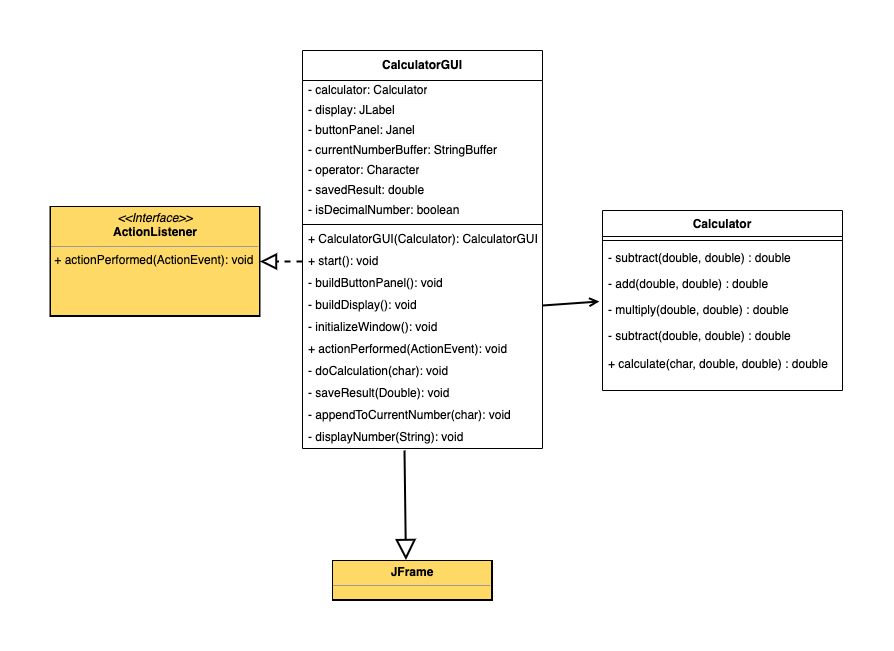

The diagram above was exported from draw.io. Its source (the exported page's mxGraphModel, read from the mxfile embedded in the PNG):
<mxGraphModel dx="1766" dy="639" grid="1" gridSize="10" guides="1" tooltips="1" connect="1" arrows="1" fold="1" page="1" pageScale="1" pageWidth="827" pageHeight="1169" math="0" shadow="0">
  <root>
    <mxCell id="WIyWlLk6GJQsqaUBKTNV-0" />
    <mxCell id="WIyWlLk6GJQsqaUBKTNV-1" parent="WIyWlLk6GJQsqaUBKTNV-0" />
    <mxCell id="zkfFHV4jXpPFQw0GAbJ--0" value="Calculator" style="swimlane;fontStyle=1;align=center;verticalAlign=top;childLayout=stackLayout;horizontal=1;startSize=26;horizontalStack=0;resizeParent=1;resizeLast=0;collapsible=1;marginBottom=0;rounded=0;shadow=0;strokeWidth=1;labelBackgroundColor=default;" parent="WIyWlLk6GJQsqaUBKTNV-1" vertex="1">
      <mxGeometry x="-260" y="170" width="240" height="180" as="geometry">
        <mxRectangle x="220" y="120" width="160" height="26" as="alternateBounds" />
      </mxGeometry>
    </mxCell>
    <mxCell id="zkfFHV4jXpPFQw0GAbJ--4" value="" style="line;html=1;strokeWidth=1;align=left;verticalAlign=middle;spacingTop=-1;spacingLeft=3;spacingRight=3;rotatable=0;labelPosition=right;points=[];portConstraint=eastwest;labelBackgroundColor=none;" parent="zkfFHV4jXpPFQw0GAbJ--0" vertex="1">
      <mxGeometry y="26" width="240" height="8" as="geometry" />
    </mxCell>
    <mxCell id="8SUYWrt5uVoAfsQFH4P2-20" value="- subtract(double, double) : double" style="text;align=left;verticalAlign=top;spacingLeft=4;spacingRight=4;overflow=hidden;rotatable=0;points=[[0,0.5],[1,0.5]];portConstraint=eastwest;labelBackgroundColor=none;" parent="zkfFHV4jXpPFQw0GAbJ--0" vertex="1">
      <mxGeometry y="34" width="240" height="26" as="geometry" />
    </mxCell>
    <mxCell id="zkfFHV4jXpPFQw0GAbJ--5" value="- add(double, double) : double" style="text;align=left;verticalAlign=top;spacingLeft=4;spacingRight=4;overflow=hidden;rotatable=0;points=[[0,0.5],[1,0.5]];portConstraint=eastwest;labelBackgroundColor=none;" parent="zkfFHV4jXpPFQw0GAbJ--0" vertex="1">
      <mxGeometry y="60" width="240" height="26" as="geometry" />
    </mxCell>
    <mxCell id="8SUYWrt5uVoAfsQFH4P2-21" value="- multiply(double, double) : double" style="text;align=left;verticalAlign=top;spacingLeft=4;spacingRight=4;overflow=hidden;rotatable=0;points=[[0,0.5],[1,0.5]];portConstraint=eastwest;labelBackgroundColor=none;" parent="zkfFHV4jXpPFQw0GAbJ--0" vertex="1">
      <mxGeometry y="86" width="240" height="26" as="geometry" />
    </mxCell>
    <mxCell id="8SUYWrt5uVoAfsQFH4P2-22" value="- subtract(double, double) : double" style="text;align=left;verticalAlign=top;spacingLeft=4;spacingRight=4;overflow=hidden;rotatable=0;points=[[0,0.5],[1,0.5]];portConstraint=eastwest;horizontal=1;labelBackgroundColor=none;" parent="zkfFHV4jXpPFQw0GAbJ--0" vertex="1">
      <mxGeometry y="112" width="240" height="28" as="geometry" />
    </mxCell>
    <mxCell id="Y7-8Ol25EKzEniweXU90-16" value="+ calculate(char, double, double) : double" style="text;align=left;verticalAlign=top;spacingLeft=4;spacingRight=4;overflow=hidden;rotatable=0;points=[[0,0.5],[1,0.5]];portConstraint=eastwest;horizontal=1;labelBackgroundColor=none;" vertex="1" parent="zkfFHV4jXpPFQw0GAbJ--0">
      <mxGeometry y="140" width="240" height="28" as="geometry" />
    </mxCell>
    <mxCell id="8SUYWrt5uVoAfsQFH4P2-4" value="&lt;b&gt;CalculatorGUI&lt;/b&gt;" style="swimlane;fontStyle=0;childLayout=stackLayout;horizontal=1;startSize=30;horizontalStack=0;resizeParent=1;resizeParentMax=0;resizeLast=0;collapsible=1;marginBottom=0;whiteSpace=wrap;html=1;labelBackgroundColor=default;" parent="WIyWlLk6GJQsqaUBKTNV-1" vertex="1">
      <mxGeometry x="-560" y="10" width="240" height="398" as="geometry" />
    </mxCell>
    <mxCell id="8SUYWrt5uVoAfsQFH4P2-5" value="&lt;span style=&quot;color: rgb(0, 0, 0); font-family: Helvetica; font-size: 12px; font-style: normal; font-variant-ligatures: normal; font-variant-caps: normal; font-weight: 400; letter-spacing: normal; orphans: 2; text-align: left; text-indent: 0px; text-transform: none; widows: 2; word-spacing: 0px; -webkit-text-stroke-width: 0px; background-color: rgb(251, 251, 251); text-decoration-thickness: initial; text-decoration-style: initial; text-decoration-color: initial; float: none; display: inline !important;&quot;&gt;- calculator: Calculator&lt;/span&gt;" style="text;strokeColor=none;fillColor=none;align=left;verticalAlign=middle;spacingLeft=4;spacingRight=4;overflow=hidden;points=[[0,0.5],[1,0.5]];portConstraint=eastwest;rotatable=0;whiteSpace=wrap;html=1;labelBackgroundColor=none;" parent="8SUYWrt5uVoAfsQFH4P2-4" vertex="1">
      <mxGeometry y="30" width="240" height="20" as="geometry" />
    </mxCell>
    <mxCell id="8SUYWrt5uVoAfsQFH4P2-6" value="&lt;span style=&quot;color: rgb(0, 0, 0); font-family: Helvetica; font-size: 12px; font-style: normal; font-variant-ligatures: normal; font-variant-caps: normal; font-weight: 400; letter-spacing: normal; orphans: 2; text-align: left; text-indent: 0px; text-transform: none; widows: 2; word-spacing: 0px; -webkit-text-stroke-width: 0px; background-color: rgb(251, 251, 251); text-decoration-thickness: initial; text-decoration-style: initial; text-decoration-color: initial; float: none; display: inline !important;&quot;&gt;- display: JLabel&lt;/span&gt;" style="text;strokeColor=none;fillColor=none;align=left;verticalAlign=middle;spacingLeft=4;spacingRight=4;overflow=hidden;points=[[0,0.5],[1,0.5]];portConstraint=eastwest;rotatable=0;whiteSpace=wrap;html=1;labelBackgroundColor=none;" parent="8SUYWrt5uVoAfsQFH4P2-4" vertex="1">
      <mxGeometry y="50" width="240" height="20" as="geometry" />
    </mxCell>
    <mxCell id="Y7-8Ol25EKzEniweXU90-31" value="&lt;span style=&quot;color: rgb(0, 0, 0); font-family: Helvetica; font-size: 12px; font-style: normal; font-variant-ligatures: normal; font-variant-caps: normal; font-weight: 400; letter-spacing: normal; orphans: 2; text-align: left; text-indent: 0px; text-transform: none; widows: 2; word-spacing: 0px; -webkit-text-stroke-width: 0px; background-color: rgb(251, 251, 251); text-decoration-thickness: initial; text-decoration-style: initial; text-decoration-color: initial; float: none; display: inline !important;&quot;&gt;- buttonPanel: Janel&lt;/span&gt;" style="text;strokeColor=none;fillColor=none;align=left;verticalAlign=middle;spacingLeft=4;spacingRight=4;overflow=hidden;points=[[0,0.5],[1,0.5]];portConstraint=eastwest;rotatable=0;whiteSpace=wrap;html=1;labelBackgroundColor=none;" vertex="1" parent="8SUYWrt5uVoAfsQFH4P2-4">
      <mxGeometry y="70" width="240" height="20" as="geometry" />
    </mxCell>
    <mxCell id="Y7-8Ol25EKzEniweXU90-32" value="&lt;span style=&quot;color: rgb(0, 0, 0); font-family: Helvetica; font-size: 12px; font-style: normal; font-variant-ligatures: normal; font-variant-caps: normal; font-weight: 400; letter-spacing: normal; orphans: 2; text-align: left; text-indent: 0px; text-transform: none; widows: 2; word-spacing: 0px; -webkit-text-stroke-width: 0px; background-color: rgb(251, 251, 251); text-decoration-thickness: initial; text-decoration-style: initial; text-decoration-color: initial; float: none; display: inline !important;&quot;&gt;- currentNumberBuffer: StringBuffer&lt;/span&gt;" style="text;strokeColor=none;fillColor=none;align=left;verticalAlign=middle;spacingLeft=4;spacingRight=4;overflow=hidden;points=[[0,0.5],[1,0.5]];portConstraint=eastwest;rotatable=0;whiteSpace=wrap;html=1;labelBackgroundColor=none;" vertex="1" parent="8SUYWrt5uVoAfsQFH4P2-4">
      <mxGeometry y="90" width="240" height="20" as="geometry" />
    </mxCell>
    <mxCell id="Y7-8Ol25EKzEniweXU90-33" value="&lt;span style=&quot;color: rgb(0, 0, 0); font-family: Helvetica; font-size: 12px; font-style: normal; font-variant-ligatures: normal; font-variant-caps: normal; font-weight: 400; letter-spacing: normal; orphans: 2; text-align: left; text-indent: 0px; text-transform: none; widows: 2; word-spacing: 0px; -webkit-text-stroke-width: 0px; background-color: rgb(251, 251, 251); text-decoration-thickness: initial; text-decoration-style: initial; text-decoration-color: initial; float: none; display: inline !important;&quot;&gt;- operator: Character&lt;/span&gt;" style="text;strokeColor=none;fillColor=none;align=left;verticalAlign=middle;spacingLeft=4;spacingRight=4;overflow=hidden;points=[[0,0.5],[1,0.5]];portConstraint=eastwest;rotatable=0;whiteSpace=wrap;html=1;labelBackgroundColor=none;" vertex="1" parent="8SUYWrt5uVoAfsQFH4P2-4">
      <mxGeometry y="110" width="240" height="20" as="geometry" />
    </mxCell>
    <mxCell id="Y7-8Ol25EKzEniweXU90-34" value="- savedResult: double" style="text;strokeColor=none;fillColor=none;align=left;verticalAlign=middle;spacingLeft=4;spacingRight=4;overflow=hidden;points=[[0,0.5],[1,0.5]];portConstraint=eastwest;rotatable=0;whiteSpace=wrap;html=1;labelBackgroundColor=none;" vertex="1" parent="8SUYWrt5uVoAfsQFH4P2-4">
      <mxGeometry y="130" width="240" height="20" as="geometry" />
    </mxCell>
    <mxCell id="Y7-8Ol25EKzEniweXU90-35" value="&lt;span style=&quot;color: rgb(0, 0, 0); font-family: Helvetica; font-size: 12px; font-style: normal; font-variant-ligatures: normal; font-variant-caps: normal; font-weight: 400; letter-spacing: normal; orphans: 2; text-align: left; text-indent: 0px; text-transform: none; widows: 2; word-spacing: 0px; -webkit-text-stroke-width: 0px; background-color: rgb(251, 251, 251); text-decoration-thickness: initial; text-decoration-style: initial; text-decoration-color: initial; float: none; display: inline !important;&quot;&gt;- isDecimalNumber: boolean&lt;/span&gt;" style="text;strokeColor=none;fillColor=none;align=left;verticalAlign=middle;spacingLeft=4;spacingRight=4;overflow=hidden;points=[[0,0.5],[1,0.5]];portConstraint=eastwest;rotatable=0;whiteSpace=wrap;html=1;labelBackgroundColor=none;" vertex="1" parent="8SUYWrt5uVoAfsQFH4P2-4">
      <mxGeometry y="150" width="240" height="20" as="geometry" />
    </mxCell>
    <mxCell id="8SUYWrt5uVoAfsQFH4P2-12" value="" style="line;html=1;strokeWidth=1;align=left;verticalAlign=middle;spacingTop=-1;spacingLeft=3;spacingRight=3;rotatable=0;labelPosition=right;points=[];portConstraint=eastwest;labelBackgroundColor=none;" parent="8SUYWrt5uVoAfsQFH4P2-4" vertex="1">
      <mxGeometry y="170" width="240" height="8" as="geometry" />
    </mxCell>
    <mxCell id="8SUYWrt5uVoAfsQFH4P2-7" value="+ CalculatorGUI(Calculator): CalculatorGUI" style="text;strokeColor=none;fillColor=none;align=left;verticalAlign=middle;spacingLeft=4;spacingRight=4;overflow=hidden;points=[[0,0.5],[1,0.5]];portConstraint=eastwest;rotatable=0;whiteSpace=wrap;html=1;labelBackgroundColor=none;" parent="8SUYWrt5uVoAfsQFH4P2-4" vertex="1">
      <mxGeometry y="178" width="240" height="22" as="geometry" />
    </mxCell>
    <mxCell id="Y7-8Ol25EKzEniweXU90-36" value="+ start(): void" style="text;strokeColor=none;fillColor=none;align=left;verticalAlign=middle;spacingLeft=4;spacingRight=4;overflow=hidden;points=[[0,0.5],[1,0.5]];portConstraint=eastwest;rotatable=0;whiteSpace=wrap;html=1;labelBackgroundColor=none;" vertex="1" parent="8SUYWrt5uVoAfsQFH4P2-4">
      <mxGeometry y="200" width="240" height="22" as="geometry" />
    </mxCell>
    <mxCell id="Y7-8Ol25EKzEniweXU90-37" value="- buildButtonPanel(): void" style="text;strokeColor=none;fillColor=none;align=left;verticalAlign=middle;spacingLeft=4;spacingRight=4;overflow=hidden;points=[[0,0.5],[1,0.5]];portConstraint=eastwest;rotatable=0;whiteSpace=wrap;html=1;labelBackgroundColor=none;" vertex="1" parent="8SUYWrt5uVoAfsQFH4P2-4">
      <mxGeometry y="222" width="240" height="22" as="geometry" />
    </mxCell>
    <mxCell id="Y7-8Ol25EKzEniweXU90-38" value="- buildDisplay(): void" style="text;strokeColor=none;fillColor=none;align=left;verticalAlign=middle;spacingLeft=4;spacingRight=4;overflow=hidden;points=[[0,0.5],[1,0.5]];portConstraint=eastwest;rotatable=0;whiteSpace=wrap;html=1;labelBackgroundColor=none;" vertex="1" parent="8SUYWrt5uVoAfsQFH4P2-4">
      <mxGeometry y="244" width="240" height="22" as="geometry" />
    </mxCell>
    <mxCell id="Y7-8Ol25EKzEniweXU90-39" value="- initializeWindow(): void" style="text;strokeColor=none;fillColor=none;align=left;verticalAlign=middle;spacingLeft=4;spacingRight=4;overflow=hidden;points=[[0,0.5],[1,0.5]];portConstraint=eastwest;rotatable=0;whiteSpace=wrap;html=1;labelBackgroundColor=none;" vertex="1" parent="8SUYWrt5uVoAfsQFH4P2-4">
      <mxGeometry y="266" width="240" height="22" as="geometry" />
    </mxCell>
    <mxCell id="Y7-8Ol25EKzEniweXU90-40" value="+ actionPerformed(ActionEvent): void" style="text;strokeColor=none;fillColor=none;align=left;verticalAlign=middle;spacingLeft=4;spacingRight=4;overflow=hidden;points=[[0,0.5],[1,0.5]];portConstraint=eastwest;rotatable=0;whiteSpace=wrap;html=1;labelBackgroundColor=none;" vertex="1" parent="8SUYWrt5uVoAfsQFH4P2-4">
      <mxGeometry y="288" width="240" height="22" as="geometry" />
    </mxCell>
    <mxCell id="Y7-8Ol25EKzEniweXU90-41" value="- doCalculation(char): void" style="text;strokeColor=none;fillColor=none;align=left;verticalAlign=middle;spacingLeft=4;spacingRight=4;overflow=hidden;points=[[0,0.5],[1,0.5]];portConstraint=eastwest;rotatable=0;whiteSpace=wrap;html=1;labelBackgroundColor=none;" vertex="1" parent="8SUYWrt5uVoAfsQFH4P2-4">
      <mxGeometry y="310" width="240" height="22" as="geometry" />
    </mxCell>
    <mxCell id="Y7-8Ol25EKzEniweXU90-42" value="- saveResult(Double): void" style="text;strokeColor=none;fillColor=none;align=left;verticalAlign=middle;spacingLeft=4;spacingRight=4;overflow=hidden;points=[[0,0.5],[1,0.5]];portConstraint=eastwest;rotatable=0;whiteSpace=wrap;html=1;labelBackgroundColor=none;" vertex="1" parent="8SUYWrt5uVoAfsQFH4P2-4">
      <mxGeometry y="332" width="240" height="22" as="geometry" />
    </mxCell>
    <mxCell id="Y7-8Ol25EKzEniweXU90-43" value="- appendToCurrentNumber(char): void" style="text;strokeColor=none;fillColor=none;align=left;verticalAlign=middle;spacingLeft=4;spacingRight=4;overflow=hidden;points=[[0,0.5],[1,0.5]];portConstraint=eastwest;rotatable=0;whiteSpace=wrap;html=1;labelBackgroundColor=none;" vertex="1" parent="8SUYWrt5uVoAfsQFH4P2-4">
      <mxGeometry y="354" width="240" height="22" as="geometry" />
    </mxCell>
    <mxCell id="Y7-8Ol25EKzEniweXU90-44" value="- displayNumber(String): void" style="text;strokeColor=none;fillColor=none;align=left;verticalAlign=middle;spacingLeft=4;spacingRight=4;overflow=hidden;points=[[0,0.5],[1,0.5]];portConstraint=eastwest;rotatable=0;whiteSpace=wrap;html=1;labelBackgroundColor=none;" vertex="1" parent="8SUYWrt5uVoAfsQFH4P2-4">
      <mxGeometry y="376" width="240" height="22" as="geometry" />
    </mxCell>
    <mxCell id="Y7-8Ol25EKzEniweXU90-1" value="" style="edgeStyle=none;rounded=0;orthogonalLoop=1;jettySize=auto;html=1;strokeWidth=2;endArrow=open;endFill=0;exitX=1;exitY=0.5;exitDx=0;exitDy=0;entryX=-0.013;entryY=0.192;entryDx=0;entryDy=0;entryPerimeter=0;" edge="1" parent="WIyWlLk6GJQsqaUBKTNV-1" source="Y7-8Ol25EKzEniweXU90-38" target="8SUYWrt5uVoAfsQFH4P2-21">
      <mxGeometry relative="1" as="geometry">
        <mxPoint x="-370" y="260" as="sourcePoint" />
        <mxPoint x="-240" y="260" as="targetPoint" />
      </mxGeometry>
    </mxCell>
    <mxCell id="Y7-8Ol25EKzEniweXU90-7" value="&lt;p style=&quot;margin:0px;margin-top:4px;text-align:center;&quot;&gt;&lt;b&gt;JFrame&lt;/b&gt;&lt;/p&gt;&lt;hr size=&quot;1&quot;&gt;&lt;p style=&quot;margin:0px;margin-left:4px;&quot;&gt;&lt;/p&gt;&lt;p style=&quot;margin:0px;margin-left:4px;&quot;&gt;&lt;br&gt;&lt;/p&gt;" style="verticalAlign=top;align=left;overflow=fill;fontSize=12;fontFamily=Helvetica;html=1;labelBackgroundColor=#FFD966;labelBorderColor=default;" vertex="1" parent="WIyWlLk6GJQsqaUBKTNV-1">
      <mxGeometry x="-530" y="520" width="160" height="40" as="geometry" />
    </mxCell>
    <mxCell id="Y7-8Ol25EKzEniweXU90-8" value="" style="endArrow=block;endSize=16;endFill=0;html=1;rounded=0;strokeWidth=2;entryX=0.459;entryY=-0.011;entryDx=0;entryDy=0;entryPerimeter=0;exitX=0.425;exitY=1.091;exitDx=0;exitDy=0;exitPerimeter=0;" edge="1" parent="WIyWlLk6GJQsqaUBKTNV-1" source="Y7-8Ol25EKzEniweXU90-44" target="Y7-8Ol25EKzEniweXU90-7">
      <mxGeometry x="0.2219" y="-30" width="160" relative="1" as="geometry">
        <mxPoint x="-420" y="420" as="sourcePoint" />
        <mxPoint x="-400" y="340" as="targetPoint" />
        <mxPoint as="offset" />
      </mxGeometry>
    </mxCell>
    <mxCell id="Y7-8Ol25EKzEniweXU90-10" value="&lt;p style=&quot;margin:0px;margin-top:4px;text-align:center;&quot;&gt;&lt;i&gt;&amp;lt;&amp;lt;Interface&amp;gt;&amp;gt;&lt;/i&gt;&lt;br&gt;&lt;b&gt;ActionListener&lt;/b&gt;&lt;/p&gt;&lt;hr size=&quot;1&quot;&gt;&lt;p style=&quot;margin:0px;margin-left:4px;&quot;&gt;&lt;/p&gt;&lt;span style=&quot;&quot;&gt;&amp;nbsp;+ actionPerformed(ActionEvent): void&lt;br&gt;&lt;/span&gt;" style="verticalAlign=top;align=left;overflow=fill;fontSize=12;fontFamily=Helvetica;html=1;labelBackgroundColor=#FFD966;labelBorderColor=default;" vertex="1" parent="WIyWlLk6GJQsqaUBKTNV-1">
      <mxGeometry x="-812.5" y="166" width="210" height="110" as="geometry" />
    </mxCell>
    <mxCell id="Y7-8Ol25EKzEniweXU90-11" value="" style="endArrow=block;dashed=1;endFill=0;endSize=12;html=1;rounded=0;strokeWidth=2;entryX=1;entryY=0.5;entryDx=0;entryDy=0;exitX=0;exitY=0.5;exitDx=0;exitDy=0;" edge="1" parent="WIyWlLk6GJQsqaUBKTNV-1" source="Y7-8Ol25EKzEniweXU90-36" target="Y7-8Ol25EKzEniweXU90-10">
      <mxGeometry width="160" relative="1" as="geometry">
        <mxPoint x="-520" y="270" as="sourcePoint" />
        <mxPoint x="-420" y="210" as="targetPoint" />
      </mxGeometry>
    </mxCell>
  </root>
</mxGraphModel>